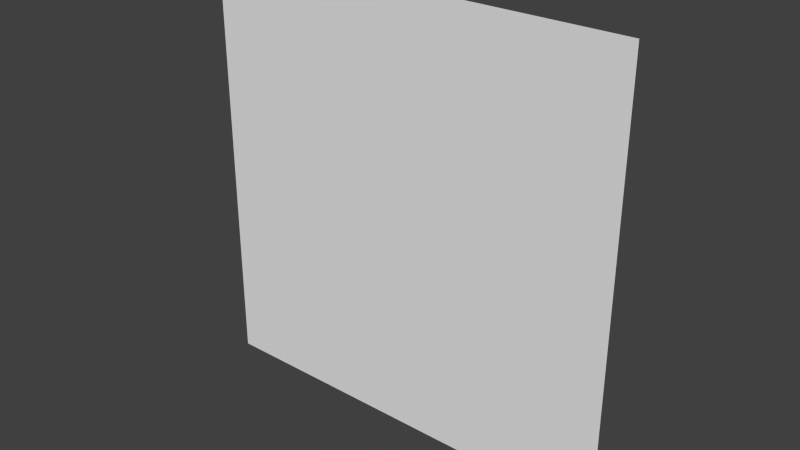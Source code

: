 # Source: wall.blend  (saved by Blender 2.76.0; exported with 4.5.12 LTS)
import bpy
from mathutils import Matrix  # noqa: F401  (used for matrix-valued properties, if any)

bpy.ops.wm.read_factory_settings(use_empty=True)
scene = bpy.context.scene
scene.name = 'Scene'

# ---- collections
col_collection_1 = bpy.data.collections.new('Collection 1'); scene.collection.children.link(col_collection_1)

# ---- world
world_world = bpy.data.worlds.new('World'); scene.world = world_world
world_world.color = (0.05088, 0.05088, 0.05088)
world_world.use_sun_shadow = False
world_world.sun_shadow_jitter_overblur = 0.0
world_world.cycles.sampling_method = 'MANUAL'
world_world.cycles.sample_map_resolution = 256

# ---- meshes
me_plane = bpy.data.meshes.new('Plane')
me_plane.from_pydata([(-7.5, 3.278e-07, 14.0), (7.5, -9.835e-07, 14.0), (-7.5, 9.835e-07, -1.0), (7.5, -3.278e-07, -1.0)], [], [(0, 1, 3, 2)])
_uv = me_plane.uv_layers.new(name='UVMap')
_uv.uv.foreach_set('vector', [0.9999, 0.9999, 9.998e-05, 0.9999, 9.998e-05, 0.0001, 0.9999, 9.998e-05])
me_plane.use_remesh_preserve_volume = False
me_plane.use_remesh_preserve_attributes = False
me_plane.use_mirror_vertex_groups = False
me_plane.update()

# ---- objects
ob_plane = bpy.data.objects.new('Plane', me_plane)

# ---- transforms, parenting, visibility, modifiers, constraints
ob_plane.location = (0.0, 0.0, 0.0)
ob_plane.lineart.crease_threshold = 0.0

# ---- collection membership
col_collection_1.objects.link(ob_plane)

# ---- scene / render settings (as saved in the file)
scene.frame_start = 1; scene.frame_end = 250; scene.frame_set(1)
scene.render.engine = 'BLENDER_EEVEE_NEXT'
scene.render.resolution_percentage = 50
scene.render.dither_intensity = 0.0
scene.cycles.use_denoising = False
scene.cycles.samples = 10
scene.cycles.sampling_pattern = 'TABULATED_SOBOL'
scene.cycles.light_sampling_threshold = 0.0
scene.cycles.use_adaptive_sampling = False
scene.cycles.use_light_tree = False
scene.cycles.blur_glossy = 0.0
scene.cycles.pixel_filter_type = 'GAUSSIAN'
scene.cycles.sample_clamp_indirect = 0.0
scene.view_settings.view_transform = 'Standard'
bpy.context.view_layer.update()

# ---- added for rendering (the .blend has no active camera and no usable light): camera, sun
cam_auto = bpy.data.cameras.new('AutoCamera')
cam_auto.lens = 50.0
cam_auto.sensor_width = 36.0
cam_auto.clip_end = 1000.0
ob_auto_camera = bpy.data.objects.new('AutoCamera', cam_auto)
scene.collection.objects.link(ob_auto_camera)
ob_auto_camera.location = (19.627, -23.5524, 22.2016)
ob_auto_camera.rotation_euler = (1.09748, -7.21219e-08, 0.694738)
scene.camera = ob_auto_camera
light_auto_sun = bpy.data.lights.new('AutoSun', 'SUN')
light_auto_sun.energy = 3.0
light_auto_sun.angle = 0.0523599
ob_auto_sun = bpy.data.objects.new('AutoSun', light_auto_sun)
scene.collection.objects.link(ob_auto_sun)
ob_auto_sun.rotation_euler = (0.872665, 0.174533, 0.523599)
bpy.context.view_layer.update()
